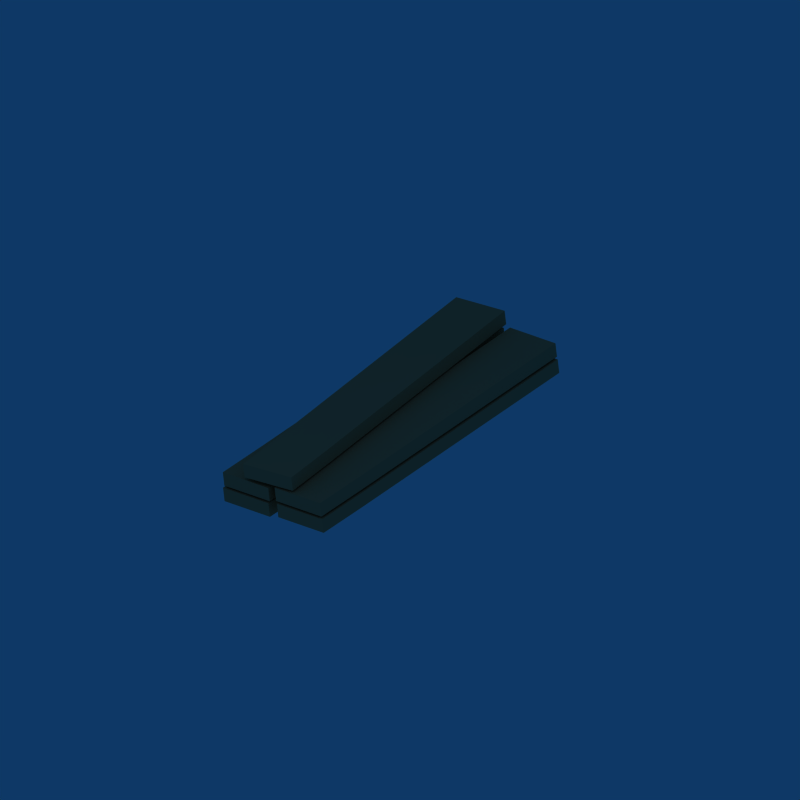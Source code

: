 # Source: planks.blend  (saved by Blender 2.79.0; exported with 4.5.12 LTS)
import bpy
from mathutils import Matrix  # noqa: F401  (used for matrix-valued properties, if any)

bpy.ops.wm.read_factory_settings(use_empty=True)
scene = bpy.context.scene
scene.name = 'Scene'

# ---- collections
col_collection_1 = bpy.data.collections.new('Collection 1'); scene.collection.children.link(col_collection_1)

# ---- materials (node trees are filled in below, after node groups)
mat_wood_pine = bpy.data.materials.new('Wood_Pine')
mat_wood_pine.alpha_threshold = 0.0
mat_wood_pine.diffuse_color = (0.7451, 0.5412, 0.3725, 1.0)
mat_wood_pine.specular_color = (0.9091, 0.9392, 0.8919)
mat_wood_pine.roughness = 0.5
mat_wood_pine.specular_intensity = 0.23
mat_wood_pine.line_color = (0.0, 0.0, 0.0, 1.0)

# ---- material node trees

# ---- world
world_world = bpy.data.worlds.new('World'); scene.world = world_world
world_world.color = (0.05656, 0.2208, 0.4)
world_world.use_sun_shadow = False
world_world.sun_shadow_jitter_overblur = 0.0
world_world.cycles.sampling_method = 'NONE'
world_world.cycles.sample_map_resolution = 256

# ---- cameras
cam_camera = bpy.data.cameras.new('Camera')
cam_camera.type = 'ORTHO'
cam_camera.passepartout_alpha = 0.2
cam_camera.clip_end = 100.0
cam_camera.lens = 35.0
cam_camera.sensor_width = 32.0
cam_camera.sensor_height = 18.0
cam_camera.ortho_scale = 5.0
cam_camera.show_passepartout = False
cam_camera.show_safe_areas = True
cam_camera.dof.focus_distance = 0.0
cam_camera.dof.aperture_fstop = 128.0

# ---- lights
light_spot = bpy.data.lights.new('Spot', 'POINT')
light_spot.transmission_factor = 0.0
light_spot.cutoff_distance = 30.0
light_spot.energy = 200.0
light_spot.shadow_buffer_clip_start = 1.001
light_spot.shadow_soft_size = 1.0
light_spot.shadow_maximum_resolution = 0.006
light_spot.use_absolute_resolution = True
light_spot.cycles.use_multiple_importance_sampling = False

# ---- meshes
me_cube_009 = bpy.data.meshes.new('Cube.009')
me_cube_009.from_pydata([(0.1943, 0.1578, 0.693), (0.1814, -0.2183, 0.693), (-0.1947, -0.2055, 0.693), (-0.1818, 0.1706, 0.693), (0.1943, 0.1578, 0.7903), (0.1814, -0.2183, 0.7903), (-0.1947, -0.2055, 0.7903), (-0.1818, 0.1706, 0.7903), (-2.103, -0.1594, 0.693), (-2.09, 0.2167, 0.693), (-2.103, -0.1594, 0.7902), (-2.09, 0.2167, 0.7902), (-2.078, 0.6625, 0.8074), (-2.091, 0.2864, 0.8074), (-2.078, 0.6625, 0.7102), (-2.091, 0.2864, 0.7102), (-0.1694, 0.6164, 0.8074), (-0.1822, 0.2403, 0.8074), (0.1939, 0.2274, 0.8074), (0.2067, 0.6035, 0.8074), (-0.1694, 0.6164, 0.7102), (-0.1822, 0.2403, 0.7102), (0.1939, 0.2274, 0.7102), (0.2067, 0.6035, 0.7102), (0.19, 0.1671, 0.8052), (0.1772, -0.209, 0.8052), (-0.1989, -0.1962, 0.8052), (-0.1861, 0.1799, 0.8052), (0.19, 0.1671, 0.9024), (0.1772, -0.209, 0.9024), (-0.1989, -0.1962, 0.9024), (-0.1861, 0.1799, 0.9024), (-2.108, -0.1501, 0.8052), (-2.095, 0.226, 0.8052), (-2.108, -0.1501, 0.9024), (-2.095, 0.226, 0.9024), (-2.083, 0.6546, 0.9196), (-2.096, 0.2785, 0.9196), (-2.083, 0.6546, 0.8224), (-2.096, 0.2785, 0.8224), (-0.1741, 0.6085, 0.9196), (-0.1869, 0.2324, 0.9196), (0.1892, 0.2196, 0.9196), (0.202, 0.5957, 0.9196), (-0.1741, 0.6085, 0.8224), (-0.1869, 0.2324, 0.8224), (0.1892, 0.2196, 0.8224), (0.202, 0.5957, 0.8224), (0.1827, 0.3637, 0.9331), (0.1991, -0.01225, 0.9331), (-0.1769, -0.02862, 0.9331), (-0.1933, 0.3473, 0.9331), (0.1827, 0.3637, 1.03), (0.1991, -0.01225, 1.03), (-0.1769, -0.02862, 1.03), (-0.1933, 0.3473, 1.03), (-2.083, -0.1306, 0.9331), (-2.1, 0.2454, 0.9331), (-2.083, -0.1306, 1.03), (-2.1, 0.2454, 1.03)], [], [(0, 1, 2, 3), (4, 7, 6, 5), (0, 4, 5, 1), (1, 5, 6, 2), (2, 6, 7, 3), (4, 0, 3, 7), (2, 3, 9, 8), (6, 2, 8, 10), (3, 7, 11, 9), (7, 6, 10, 11), (16, 17, 13, 12), (20, 16, 12, 14), (17, 21, 15, 13), (21, 20, 14, 15), (19, 23, 20, 16), (21, 17, 16, 20), (22, 18, 17, 21), (23, 19, 18, 22), (19, 16, 17, 18), (23, 22, 21, 20), (24, 25, 26, 27), (28, 31, 30, 29), (24, 28, 29, 25), (25, 29, 30, 26), (26, 30, 31, 27), (28, 24, 27, 31), (26, 27, 33, 32), (30, 26, 32, 34), (27, 31, 35, 33), (31, 30, 34, 35), (40, 41, 37, 36), (44, 40, 36, 38), (41, 45, 39, 37), (45, 44, 38, 39), (43, 47, 44, 40), (45, 41, 40, 44), (46, 42, 41, 45), (47, 43, 42, 46), (43, 40, 41, 42), (47, 46, 45, 44), (48, 49, 50, 51), (52, 55, 54, 53), (48, 52, 53, 49), (49, 53, 54, 50), (50, 54, 55, 51), (52, 48, 51, 55), (50, 51, 57, 56), (54, 50, 56, 58), (51, 55, 59, 57), (55, 54, 58, 59)])
me_cube_009.materials.append(mat_wood_pine)
me_cube_009.use_remesh_preserve_volume = False
me_cube_009.use_remesh_preserve_attributes = False
me_cube_009.use_mirror_vertex_groups = False
me_cube_009.update()

# ---- objects
ob_cube_009 = bpy.data.objects.new('Cube.009', me_cube_009)
ob_lamp = bpy.data.objects.new('Lamp', light_spot)
ob_camera = bpy.data.objects.new('Camera', cam_camera)

# ---- transforms, parenting, visibility, modifiers, constraints
ob_cube_009.location = (-0.001779, -1.021, -0.5698)
ob_cube_009.rotation_euler = (0.03106, 0.1046, -1.436)
ob_cube_009.lock_rotations_4d = False
ob_cube_009.empty_display_type = 'ARROWS'
ob_cube_009.color = (0.0, 0.0, 0.0, 1.0)
ob_cube_009.lineart.crease_threshold = 0.0
ob_lamp.location = (4.672, -7.015, 9.462)
ob_lamp.rotation_euler = (0.68, 0.1517, 1.869)
ob_lamp.lock_rotations_4d = False
ob_lamp.empty_display_type = 'ARROWS'
ob_lamp.color = (0.0, 0.0, 0.0, 0.0)
ob_lamp.lineart.crease_threshold = 0.0
ob_camera.location = (6.994, -6.508, 5.171)
ob_camera.rotation_euler = (1.109, 0.01082, 0.8149)
ob_camera.lock_rotations_4d = False
ob_camera.empty_display_type = 'ARROWS'
ob_camera.color = (0.0, 0.0, 0.0, 0.0)
ob_camera.display_type = 'WIRE'
ob_camera.lineart.crease_threshold = 0.0

# ---- collection membership
col_collection_1.objects.link(ob_cube_009)
col_collection_1.objects.link(ob_lamp)
col_collection_1.objects.link(ob_camera)

# ---- scene / render settings (as saved in the file)
scene.camera = ob_camera
scene.frame_start = 1; scene.frame_end = 250; scene.frame_set(2)
scene.render.engine = 'BLENDER_EEVEE_NEXT'
scene.render.image_settings.compression = 90
scene.render.resolution_x = 400
scene.render.resolution_y = 400
scene.render.pixel_aspect_x = 100.0
scene.render.pixel_aspect_y = 100.0
scene.render.fps = 25
scene.render.dither_intensity = 0.0
scene.render.film_transparent = True
scene.render.use_compositing = False
scene.render.use_sequencer = False
scene.render.bake_margin = 2
scene.render.bake_bias = 0.0
scene.render.use_stamp_time = False
scene.render.use_stamp_date = False
scene.render.use_stamp_frame = False
scene.render.use_stamp_camera = False
scene.render.use_stamp_scene = False
scene.render.use_stamp_filename = False
scene.render.use_stamp_render_time = False
scene.render.stamp_font_size = 0
scene.cycles.use_denoising = False
scene.cycles.samples = 10
scene.cycles.sampling_pattern = 'TABULATED_SOBOL'
scene.cycles.light_sampling_threshold = 0.0
scene.cycles.use_adaptive_sampling = False
scene.cycles.use_light_tree = False
scene.cycles.blur_glossy = 0.0
scene.cycles.volume_bounces = 1
scene.cycles.pixel_filter_type = 'GAUSSIAN'
scene.cycles.sample_clamp_indirect = 0.0
scene.view_settings.view_transform = 'Raw'
bpy.context.view_layer.update()
